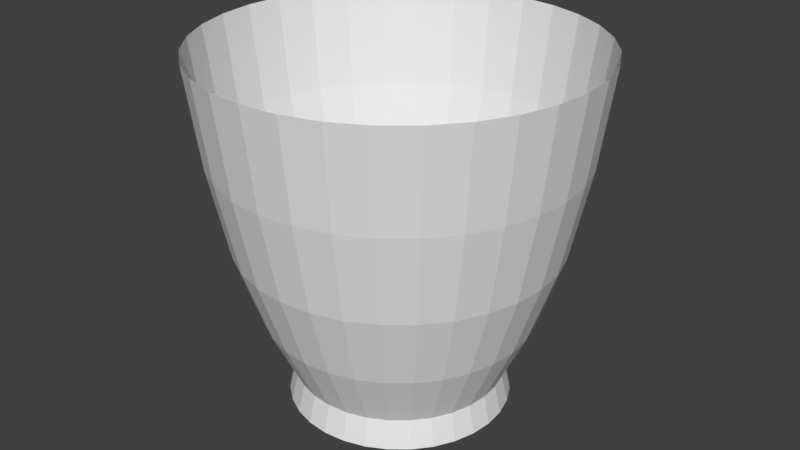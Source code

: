 # Source: modelvase.blend  (saved by Blender 2.79.0; exported with 4.5.12 LTS)
import bpy
from mathutils import Matrix  # noqa: F401  (used for matrix-valued properties, if any)

bpy.ops.wm.read_factory_settings(use_empty=True)
scene = bpy.context.scene
scene.name = 'Scene'

# ---- collections
col_collection_3 = bpy.data.collections.new('Collection 3'); scene.collection.children.link(col_collection_3)

# ---- world
world_world = bpy.data.worlds.new('World'); scene.world = world_world
world_world.color = (0.05088, 0.05088, 0.05088)
world_world.use_sun_shadow = False
world_world.sun_shadow_jitter_overblur = 0.0
world_world.cycles.sampling_method = 'MANUAL'

# ---- meshes
me_circle = bpy.data.meshes.new('Circle')
me_circle.from_pydata([(0.0, 1.0, 0.0), (-0.1951, 0.9808, 0.0), (-0.3827, 0.9239, 0.0), (-0.5556, 0.8315, 0.0), (-0.7071, 0.7071, 0.0), (-0.8315, 0.5556, 0.0), (-0.9239, 0.3827, 0.0), (-0.9808, 0.1951, 0.0), (-1.0, 7.55e-08, 0.0), (-0.9808, -0.1951, 0.0), (-0.9239, -0.3827, 0.0), (-0.8315, -0.5556, 0.0), (-0.7071, -0.7071, 0.0), (-0.5556, -0.8315, 0.0), (-0.3827, -0.9239, 0.0), (-0.1951, -0.9808, 0.0), (3.258e-07, -1.0, 0.0), (0.1951, -0.9808, 0.0), (0.3827, -0.9239, 0.0), (0.5556, -0.8315, 0.0), (0.7071, -0.7071, 0.0), (0.8315, -0.5556, 0.0), (0.9239, -0.3827, 0.0), (0.9808, -0.1951, 0.0), (1.0, 9.656e-07, 0.0), (0.9808, 0.1951, 0.0), (0.9239, 0.3827, 0.0), (0.8315, 0.5556, 0.0), (0.7071, 0.7071, 0.0), (0.5556, 0.8315, 0.0), (0.3827, 0.9239, 0.0), (0.1951, 0.9808, 0.0), (-7.097e-09, 0.9402, 0.2546), (-0.1834, 0.9222, 0.2546), (-0.3598, 0.8687, 0.2546), (-0.5224, 0.7818, 0.2546), (-0.6648, 0.6648, 0.2546), (-0.7818, 0.5224, 0.2546), (-0.8687, 0.3598, 0.2546), (-0.9222, 0.1834, 0.2546), (-0.9402, 8.802e-08, 0.2546), (-0.9222, -0.1834, 0.2546), (-0.8687, -0.3598, 0.2546), (-0.7818, -0.5224, 0.2546), (-0.6648, -0.6648, 0.2546), (-0.5224, -0.7818, 0.2546), (-0.3598, -0.8687, 0.2546), (-0.1834, -0.9222, 0.2546), (2.993e-07, -0.9402, 0.2546), (0.1834, -0.9222, 0.2546), (0.3598, -0.8687, 0.2546), (0.5224, -0.7818, 0.2546), (0.6648, -0.6648, 0.2546), (0.7818, -0.5224, 0.2546), (0.8687, -0.3598, 0.2546), (0.9222, -0.1834, 0.2546), (0.9402, 9.249e-07, 0.2546), (0.9222, 0.1834, 0.2546), (0.8687, 0.3598, 0.2546), (0.7818, 0.5224, 0.2546), (0.6648, 0.6648, 0.2546), (0.5224, 0.7818, 0.2546), (0.3598, 0.8687, 0.2546), (0.1834, 0.9222, 0.2546), (9.105e-09, 1.202, 0.8115), (-0.2346, 1.179, 0.8115), (-0.4602, 1.111, 0.8115), (-0.668, 0.9998, 0.8115), (-0.8503, 0.8503, 0.8115), (-0.9998, 0.668, 0.8115), (-1.111, 0.4602, 0.8115), (-1.179, 0.2346, 0.8115), (-1.202, 2.737e-08, 0.8115), (-1.179, -0.2346, 0.8115), (-1.111, -0.4602, 0.8115), (-0.9998, -0.668, 0.8115), (-0.8503, -0.8503, 0.8115), (-0.668, -0.9998, 0.8115), (-0.4602, -1.111, 0.8115), (-0.2346, -1.179, 0.8115), (4.009e-07, -1.202, 0.8115), (0.2346, -1.179, 0.8115), (0.4602, -1.111, 0.8115), (0.668, -0.9998, 0.8115), (0.8503, -0.8503, 0.8115), (0.9998, -0.668, 0.8115), (1.111, -0.4602, 0.8115), (1.179, -0.2346, 0.8115), (1.202, 1.098e-06, 0.8115), (1.179, 0.2346, 0.8115), (1.111, 0.4602, 0.8115), (0.9998, 0.6681, 0.8115), (0.8503, 0.8503, 0.8115), (0.668, 0.9998, 0.8115), (0.4602, 1.111, 0.8115), (0.2346, 1.179, 0.8115), (4.695e-08, 1.434, 1.496), (-0.2798, 1.407, 1.496), (-0.5489, 1.325, 1.496), (-0.7968, 1.193, 1.496), (-1.014, 1.014, 1.496), (-1.193, 0.7968, 1.496), (-1.325, 0.5489, 1.496), (-1.407, 0.2798, 1.496), (-1.434, -2.624e-08, 1.496), (-1.407, -0.2798, 1.496), (-1.325, -0.5489, 1.496), (-1.193, -0.7968, 1.496), (-1.014, -1.014, 1.496), (-0.7968, -1.193, 1.496), (-0.5489, -1.325, 1.496), (-0.2798, -1.407, 1.496), (5.143e-07, -1.434, 1.496), (0.2798, -1.407, 1.496), (0.5489, -1.325, 1.496), (0.7968, -1.193, 1.496), (1.014, -1.014, 1.496), (1.193, -0.7968, 1.496), (1.325, -0.5489, 1.496), (1.407, -0.2798, 1.496), (1.434, 1.25e-06, 1.496), (1.407, 0.2798, 1.496), (1.325, 0.5489, 1.496), (1.193, 0.7968, 1.496), (1.014, 1.014, 1.496), (0.7968, 1.193, 1.496), (0.5489, 1.325, 1.496), (0.2798, 1.407, 1.496), (7.046e-08, 1.602, 2.307), (-0.3124, 1.571, 2.307), (-0.6129, 1.48, 2.307), (-0.8898, 1.332, 2.307), (-1.132, 1.132, 2.307), (-1.332, 0.8898, 2.307), (-1.48, 0.6129, 2.307), (-1.571, 0.3124, 2.307), (-1.602, -6.884e-08, 2.307), (-1.571, -0.3124, 2.307), (-1.48, -0.6129, 2.307), (-1.332, -0.8898, 2.307), (-1.132, -1.132, 2.307), (-0.8898, -1.332, 2.307), (-0.6129, -1.48, 2.307), (-0.3124, -1.571, 2.307), (5.923e-07, -1.602, 2.307), (0.3124, -1.571, 2.307), (0.6129, -1.48, 2.307), (0.8898, -1.332, 2.307), (1.132, -1.132, 2.307), (1.332, -0.8898, 2.307), (1.48, -0.6129, 2.307), (1.571, -0.3124, 2.307), (1.602, 1.357e-06, 2.307), (1.571, 0.3124, 2.307), (1.48, 0.6129, 2.307), (1.332, 0.8898, 2.307), (1.132, 1.132, 2.307), (0.8898, 1.332, 2.307), (0.6129, 1.48, 2.307), (0.3124, 1.571, 2.307), (8.558e-08, 1.719, 3.198), (-0.3353, 1.686, 3.198), (-0.6578, 1.588, 3.198), (-0.955, 1.429, 3.198), (-1.215, 1.215, 3.198), (-1.429, 0.955, 3.198), (-1.588, 0.6578, 3.198), (-1.686, 0.3353, 3.198), (-1.719, -1.017e-07, 3.198), (-1.686, -0.3353, 3.198), (-1.588, -0.6578, 3.198), (-1.429, -0.955, 3.198), (-1.215, -1.215, 3.198), (-0.955, -1.429, 3.198), (-0.6578, -1.588, 3.198), (-0.3353, -1.686, 3.198), (6.457e-07, -1.719, 3.198), (0.3353, -1.686, 3.198), (0.6578, -1.588, 3.198), (0.955, -1.429, 3.198), (1.215, -1.215, 3.198), (1.429, -0.955, 3.198), (1.588, -0.6578, 3.198), (1.686, -0.3353, 3.198), (1.719, 1.428e-06, 3.198), (1.686, 0.3353, 3.198), (1.588, 0.6578, 3.198), (1.429, 0.955, 3.198), (1.215, 1.215, 3.198), (0.955, 1.429, 3.198), (0.6578, 1.588, 3.198), (0.3353, 1.686, 3.198)], [], [(30, 29, 61, 62), (17, 16, 48, 49), (4, 3, 35, 36), (31, 30, 62, 63), (18, 17, 49, 50), (5, 4, 36, 37), (0, 31, 63, 32), (19, 18, 50, 51), (6, 5, 37, 38), (20, 19, 51, 52), (7, 6, 38, 39), (21, 20, 52, 53), (8, 7, 39, 40), (22, 21, 53, 54), (9, 8, 40, 41), (23, 22, 54, 55), (10, 9, 41, 42), (24, 23, 55, 56), (11, 10, 42, 43), (25, 24, 56, 57), (12, 11, 43, 44), (26, 25, 57, 58), (13, 12, 44, 45), (27, 26, 58, 59), (14, 13, 45, 46), (1, 0, 32, 33), (28, 27, 59, 60), (15, 14, 46, 47), (2, 1, 33, 34), (29, 28, 60, 61), (16, 15, 47, 48), (3, 2, 34, 35), (57, 56, 88, 89), (44, 43, 75, 76), (58, 57, 89, 90), (45, 44, 76, 77), (59, 58, 90, 91), (46, 45, 77, 78), (33, 32, 64, 65), (60, 59, 91, 92), (47, 46, 78, 79), (34, 33, 65, 66), (61, 60, 92, 93), (48, 47, 79, 80), (35, 34, 66, 67), (62, 61, 93, 94), (49, 48, 80, 81), (36, 35, 67, 68), (63, 62, 94, 95), (50, 49, 81, 82), (37, 36, 68, 69), (32, 63, 95, 64), (51, 50, 82, 83), (38, 37, 69, 70), (52, 51, 83, 84), (39, 38, 70, 71), (53, 52, 84, 85), (40, 39, 71, 72), (54, 53, 85, 86), (41, 40, 72, 73), (55, 54, 86, 87), (42, 41, 73, 74), (56, 55, 87, 88), (43, 42, 74, 75), (65, 64, 96, 97), (92, 91, 123, 124), (79, 78, 110, 111), (66, 65, 97, 98), (93, 92, 124, 125), (80, 79, 111, 112), (67, 66, 98, 99), (94, 93, 125, 126), (81, 80, 112, 113), (68, 67, 99, 100), (95, 94, 126, 127), (82, 81, 113, 114), (69, 68, 100, 101), (64, 95, 127, 96), (83, 82, 114, 115), (70, 69, 101, 102), (84, 83, 115, 116), (71, 70, 102, 103), (85, 84, 116, 117), (72, 71, 103, 104), (86, 85, 117, 118), (73, 72, 104, 105), (87, 86, 118, 119), (74, 73, 105, 106), (88, 87, 119, 120), (75, 74, 106, 107), (89, 88, 120, 121), (76, 75, 107, 108), (90, 89, 121, 122), (77, 76, 108, 109), (91, 90, 122, 123), (78, 77, 109, 110), (100, 99, 131, 132), (127, 126, 158, 159), (114, 113, 145, 146), (101, 100, 132, 133), (96, 127, 159, 128), (115, 114, 146, 147), (102, 101, 133, 134), (116, 115, 147, 148), (103, 102, 134, 135), (117, 116, 148, 149), (104, 103, 135, 136), (118, 117, 149, 150), (105, 104, 136, 137), (119, 118, 150, 151), (106, 105, 137, 138), (120, 119, 151, 152), (107, 106, 138, 139), (121, 120, 152, 153), (108, 107, 139, 140), (122, 121, 153, 154), (109, 108, 140, 141), (123, 122, 154, 155), (110, 109, 141, 142), (97, 96, 128, 129), (124, 123, 155, 156), (111, 110, 142, 143), (98, 97, 129, 130), (125, 124, 156, 157), (112, 111, 143, 144), (99, 98, 130, 131), (126, 125, 157, 158), (113, 112, 144, 145), (135, 134, 166, 167), (149, 148, 180, 181), (136, 135, 167, 168), (150, 149, 181, 182), (137, 136, 168, 169), (151, 150, 182, 183), (138, 137, 169, 170), (152, 151, 183, 184), (139, 138, 170, 171), (153, 152, 184, 185), (140, 139, 171, 172), (154, 153, 185, 186), (141, 140, 172, 173), (155, 154, 186, 187), (142, 141, 173, 174), (129, 128, 160, 161), (156, 155, 187, 188), (143, 142, 174, 175), (130, 129, 161, 162), (157, 156, 188, 189), (144, 143, 175, 176), (131, 130, 162, 163), (158, 157, 189, 190), (145, 144, 176, 177), (132, 131, 163, 164), (159, 158, 190, 191), (146, 145, 177, 178), (133, 132, 164, 165), (128, 159, 191, 160), (147, 146, 178, 179), (134, 133, 165, 166), (148, 147, 179, 180)])
me_circle.use_remesh_preserve_volume = False
me_circle.use_remesh_preserve_attributes = False
me_circle.use_mirror_vertex_groups = False
me_circle.update()

# ---- objects
ob_circle = bpy.data.objects.new('Circle', me_circle)

# ---- transforms, parenting, visibility, modifiers, constraints
ob_circle.location = (0.0, 0.0, -4.498)
ob_circle.scale = (1.428, 1.428, 1.428)
ob_circle.lineart.crease_threshold = 0.0

# ---- collection membership
col_collection_3.objects.link(ob_circle)

# ---- scene / render settings (as saved in the file)
scene.frame_start = 1; scene.frame_end = 250; scene.frame_set(1)
scene.render.engine = 'BLENDER_EEVEE_NEXT'
scene.render.resolution_percentage = 50
scene.render.dither_intensity = 0.0
scene.cycles.use_denoising = False
scene.cycles.samples = 128
scene.cycles.sampling_pattern = 'TABULATED_SOBOL'
scene.cycles.use_adaptive_sampling = False
scene.cycles.use_light_tree = False
scene.cycles.blur_glossy = 0.0
scene.cycles.sample_clamp_indirect = 0.0
scene.view_settings.view_transform = 'Standard'
bpy.context.view_layer.update()

# ---- added for rendering (the .blend has no active camera and no usable light): camera, sun
cam_auto = bpy.data.cameras.new('AutoCamera')
cam_auto.lens = 50.0
cam_auto.sensor_width = 36.0
cam_auto.clip_end = 1000.0
ob_auto_camera = bpy.data.objects.new('AutoCamera', cam_auto)
scene.collection.objects.link(ob_auto_camera)
ob_auto_camera.location = (7.68744, -9.22493, 3.93494)
ob_auto_camera.rotation_euler = (1.09748, -7.21219e-08, 0.694738)
scene.camera = ob_auto_camera
light_auto_sun = bpy.data.lights.new('AutoSun', 'SUN')
light_auto_sun.energy = 3.0
light_auto_sun.angle = 0.0523599
ob_auto_sun = bpy.data.objects.new('AutoSun', light_auto_sun)
scene.collection.objects.link(ob_auto_sun)
ob_auto_sun.rotation_euler = (0.872665, 0.174533, 0.523599)
bpy.context.view_layer.update()
